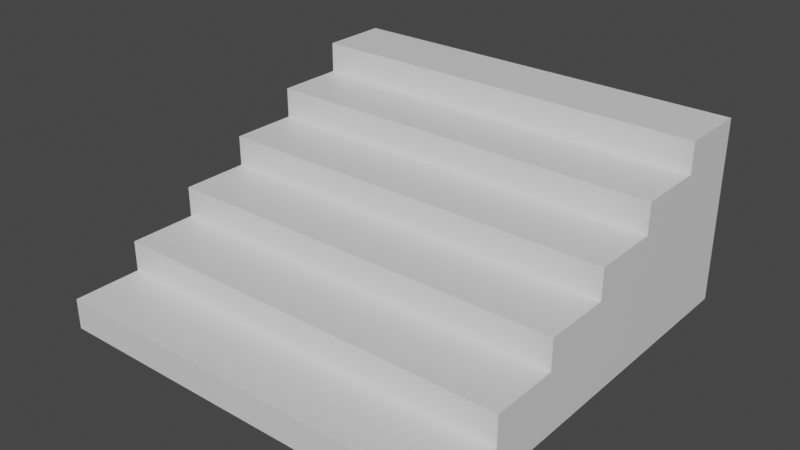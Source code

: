 # Source: stairs_01.blend  (saved by Blender 2.93.21; exported with 4.5.12 LTS)
import bpy
from mathutils import Matrix  # noqa: F401  (used for matrix-valued properties, if any)

bpy.ops.wm.read_factory_settings(use_empty=True)
scene = bpy.context.scene
scene.name = 'Scene'

# ---- materials (node trees are filled in below, after node groups)
mat_material = bpy.data.materials.new('Material')
mat_material.alpha_threshold = 0.0
mat_material.use_transparent_shadow = False
mat_material.line_color = (0.0, 0.0, 0.0, 1.0)

# ---- material node trees
mat_material.use_nodes = True; mat_material.node_tree.nodes.clear()
_N = mat_material.node_tree.nodes; _L = mat_material.node_tree.links
n0 = _N.new('ShaderNodeOutputMaterial'); n0.name = 'Material Output'; n0.location = (300, 300)
n1 = _N.new('ShaderNodeBsdfPrincipled'); n1.name = 'Principled BSDF'; n1.location = (10, 300)
n1.distribution = 'GGX'
n1.subsurface_method = 'BURLEY'
n1.inputs[2].default_value = 0.4
n1.inputs[3].default_value = 1.45
n1.inputs[27].default_value = (0.0, 0.0, 0.0, 1.0)
n1.inputs[28].default_value = 1.0
_L.new(n1.outputs[0], n0.inputs[0])
n0.is_active_output = True

# ---- world
world_world = bpy.data.worlds.new('World'); scene.world = world_world
world_world.use_nodes = True; world_world.node_tree.nodes.clear()
_N = world_world.node_tree.nodes; _L = world_world.node_tree.links
n0 = _N.new('ShaderNodeOutputWorld'); n0.name = 'World Output'; n0.location = (300, 300)
n1 = _N.new('ShaderNodeBackground'); n1.name = 'Background'; n1.location = (10, 300)
n1.inputs[0].default_value = (0.05088, 0.05088, 0.05088, 1.0)
_L.new(n1.outputs[0], n0.inputs[0])
n0.is_active_output = True
world_world.color = (0.05088, 0.05088, 0.05088)
world_world.use_sun_shadow = False
world_world.sun_shadow_jitter_overblur = 0.0

# ---- meshes
me_cube_031 = bpy.data.meshes.new('Cube.031')
me_cube_031.from_pydata([(0.9878, 0.9861, 0.9962), (0.9878, 0.9861, 0.01251), (0.9878, -0.9861, 0.01251), (-0.9878, 0.9861, 0.9962), (-0.9878, 0.9861, 0.01251), (-0.9878, -0.9861, 0.01251), (-0.9878, 0.6574, 0.9962), (0.9878, 0.6574, 0.9962), (0.9878, -0.9861, 0.1765), (-0.9878, -0.9861, 0.1764), (-0.9878, -0.6574, 0.3404), (-0.9878, -0.6574, 0.1764), (-0.9878, -0.3287, 0.5043), (-0.9878, -0.3287, 0.3404), (-0.9878, -1.034e-05, 0.6683), (-0.9878, -7.759e-06, 0.5043), (-0.9878, 0.3287, 0.8322), (-0.9878, 0.3287, 0.6683), (-0.9878, 0.6574, 0.8322), (0.9878, 0.6574, 0.8323), (0.9878, 0.3287, 0.8323), (0.9878, 0.3287, 0.6683), (0.9878, -9.796e-09, 0.6683), (0.9878, 8.759e-16, 0.5044), (0.9878, -0.3287, 0.5044), (0.9878, -0.3287, 0.3404), (0.9878, -0.6574, 0.3404), (0.9878, -0.6574, 0.1765)], [], [(2, 8, 9, 5), (0, 3, 6, 7), (9, 8, 27, 11), (11, 27, 26, 10), (25, 13, 10, 26), (13, 25, 24, 12), (23, 15, 12, 24), (15, 23, 22, 14), (21, 17, 14, 22), (17, 21, 20, 16), (19, 18, 16, 20), (18, 19, 7, 6), (4, 18, 6, 3), (1, 21, 22, 23), (4, 17, 16, 18), (4, 15, 14, 17), (4, 13, 12, 15), (4, 11, 10, 13), (5, 9, 11, 4), (7, 19, 1, 0), (19, 20, 21, 1), (1, 23, 24, 25), (1, 25, 26, 27), (2, 1, 27, 8)])
_uv = me_cube_031.uv_layers.new(name='UVMap')
_uv.uv.foreach_set('vector', [0.375, 0.75, 0.4167, 0.75, 0.4054, 1.0, 0.375, 1.0, 0.625, 0.5, 0.875, 0.5, 0.8727, 0.5417, 0.625, 0.5417, 0.4054, 1.0, 0.4167, 0.75, 0.4167, 0.7083, 0.4167, 0.04355, 0.4167, 0.04355, 0.4167, 0.7083, 0.4583, 0.7083, 0.4583, 0.04543, 0.4583, 0.6667, 0.4583, 0.08634, 0.4583, 0.04543, 0.4583, 0.7083, 0.4583, 0.08634, 0.4583, 0.6667, 0.5, 0.6667, 0.5, 0.08785, 0.5, 0.625, 0.5, 0.1284, 0.5, 0.08785, 0.5, 0.6667, 0.5, 0.1284, 0.5, 0.625, 0.5417, 0.625, 0.5417, 0.1295, 0.5417, 0.5833, 0.5417, 0.1697, 0.5417, 0.1295, 0.5417, 0.625, 0.5417, 0.1697, 0.5417, 0.5833, 0.5833, 0.5833, 0.5833, 0.1704, 0.5833, 0.5417, 0.5833, 0.2102, 0.5833, 0.1704, 0.5833, 0.5833, 0.5833, 0.2102, 0.5833, 0.5417, 0.625, 0.5417, 0.8727, 0.5417, 0.375, 0.08333, 0.5833, 0.2102, 0.625, 0.2106, 0.625, 0.25, 0.375, 0.5, 0.5417, 0.5833, 0.5417, 0.625, 0.5, 0.625, 0.375, 0.08333, 0.5417, 0.1697, 0.5833, 0.1704, 0.5833, 0.2102, 0.375, 0.08333, 0.5, 0.1284, 0.5417, 0.1295, 0.5417, 0.1697, 0.375, 0.08333, 0.4583, 0.08634, 0.5, 0.08785, 0.5, 0.1284, 0.375, 0.08333, 0.4167, 0.04355, 0.4583, 0.04543, 0.4583, 0.08634, 0.375, 0.0, 0.4167, 0.002259, 0.4167, 0.04355, 0.375, 0.08333, 0.625, 0.5417, 0.5833, 0.5417, 0.375, 0.5, 0.625, 0.5, 0.5833, 0.5417, 0.5833, 0.5833, 0.5417, 0.5833, 0.375, 0.5, 0.375, 0.5, 0.5, 0.625, 0.5, 0.6667, 0.4583, 0.6667, 0.375, 0.5, 0.4583, 0.6667, 0.4583, 0.7083, 0.4167, 0.7083, 0.375, 0.75, 0.375, 0.5, 0.4167, 0.7083, 0.4167, 0.75])
me_cube_031.materials.append(mat_material)
me_cube_031.use_remesh_preserve_volume = False
me_cube_031.use_remesh_preserve_attributes = False
me_cube_031.use_mirror_vertex_groups = False
me_cube_031.update()

# ---- objects
ob_floor = bpy.data.objects.new('Floor', me_cube_031)

# ---- transforms, parenting, visibility, modifiers, constraints
ob_floor.location = (0.0, 0.0, 0.0)
ob_floor.scale = (1.0, 1.0, 0.8967)
ob_floor.lock_rotations_4d = False
ob_floor.empty_display_type = 'ARROWS'
ob_floor.lineart.crease_threshold = 0.0

# ---- collection membership
scene.collection.objects.link(ob_floor)

# ---- scene / render settings (as saved in the file)
scene.frame_start = 1; scene.frame_end = 250; scene.frame_set(1)
scene.render.engine = 'BLENDER_EEVEE_NEXT'
scene.cycles.use_denoising = False
scene.cycles.samples = 128
scene.cycles.sampling_pattern = 'TABULATED_SOBOL'
scene.cycles.use_adaptive_sampling = False
scene.cycles.use_light_tree = False
scene.view_settings.view_transform = 'Filmic'
bpy.context.view_layer.update()

# ---- added for rendering (the .blend has no active camera and no usable light): camera, sun
cam_auto = bpy.data.cameras.new('AutoCamera')
cam_auto.lens = 50.0
cam_auto.sensor_width = 36.0
cam_auto.clip_end = 1000.0
ob_auto_camera = bpy.data.objects.new('AutoCamera', cam_auto)
scene.collection.objects.link(ob_auto_camera)
ob_auto_camera.location = (2.70875, -3.2505, 2.61925)
ob_auto_camera.rotation_euler = (1.09748, -7.21219e-08, 0.694738)
scene.camera = ob_auto_camera
light_auto_sun = bpy.data.lights.new('AutoSun', 'SUN')
light_auto_sun.energy = 3.0
light_auto_sun.angle = 0.0523599
ob_auto_sun = bpy.data.objects.new('AutoSun', light_auto_sun)
scene.collection.objects.link(ob_auto_sun)
ob_auto_sun.rotation_euler = (0.872665, 0.174533, 0.523599)
bpy.context.view_layer.update()
